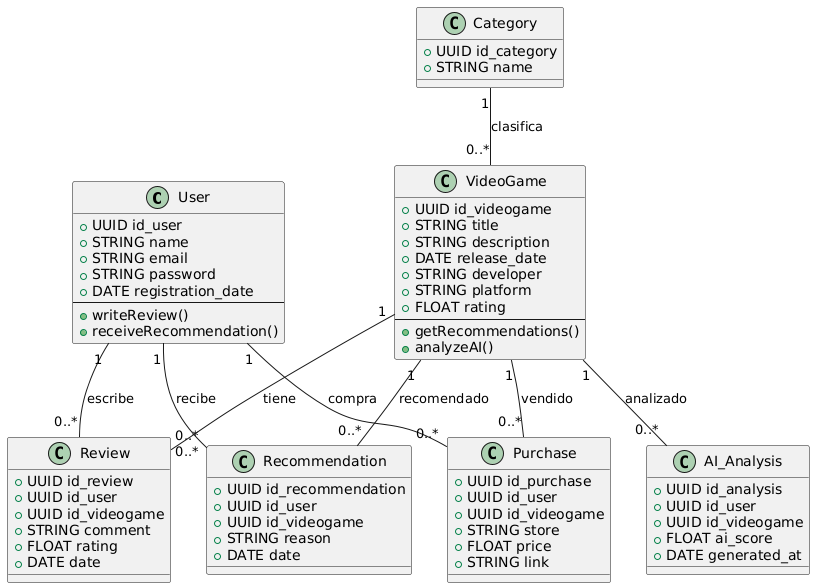

The diagram above was rendered by PlantUML. Its source (embedded in the PNG):
@startuml
class User {
    + UUID id_user
    + STRING name
    + STRING email
    + STRING password
    + DATE registration_date
    --
    + writeReview()
    + receiveRecommendation()
}

class VideoGame {
    + UUID id_videogame
    + STRING title
    + STRING description
    + DATE release_date
    + STRING developer
    + STRING platform
    + FLOAT rating
    --
    + getRecommendations()
    + analyzeAI()
}

class Category {
    + UUID id_category
    + STRING name
}

class Review {
    + UUID id_review
    + UUID id_user
    + UUID id_videogame
    + STRING comment
    + FLOAT rating
    + DATE date
}

class Recommendation {
    + UUID id_recommendation
    + UUID id_user
    + UUID id_videogame
    + STRING reason
    + DATE date
}

class Purchase {
    + UUID id_purchase
    + UUID id_user
    + UUID id_videogame
    + STRING store
    + FLOAT price
    + STRING link
}

class AI_Analysis {
    + UUID id_analysis
    + UUID id_user
    + UUID id_videogame
    + FLOAT ai_score
    + DATE generated_at
}

' Relaciones
User "1" -- "0..*" Review : escribe
User "1" -- "0..*" Recommendation : recibe
User "1" -- "0..*" Purchase : compra
VideoGame "1" -- "0..*" Review : tiene
VideoGame "1" -- "0..*" Recommendation : recomendado
VideoGame "1" -- "0..*" Purchase : vendido
VideoGame "1" -- "0..*" AI_Analysis : analizado
Category "1" -- "0..*" VideoGame : clasifica
@enduml